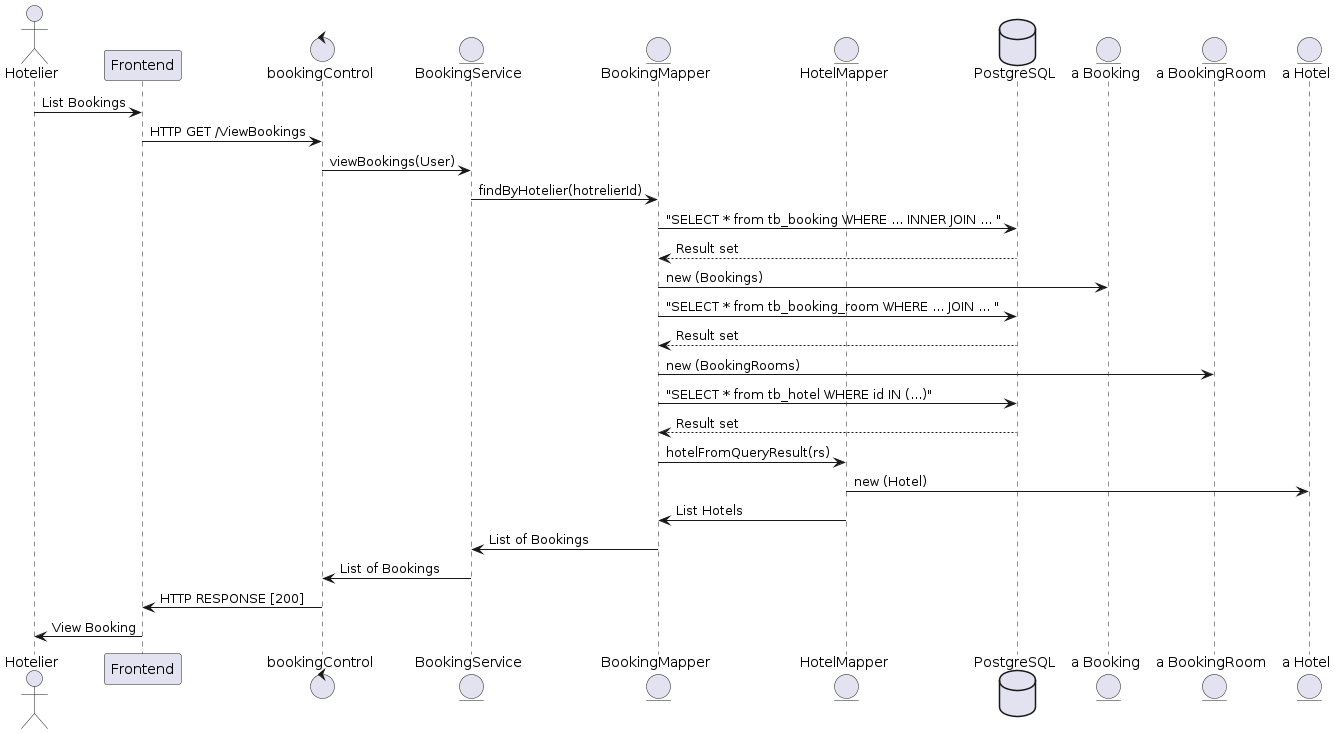

The diagram above was rendered by PlantUML. Its source (embedded in the PNG):
@startuml
actor       Hotelier                as Foo0
participant Frontend                as Foo1
control     bookingControl          as Foo2
entity      BookingService          as Foo3
entity      BookingMapper           as Foo4
entity      HotelMapper             as Foo5
database    PostgreSQL                as Foo7
entity      "a Booking"             as Foo10
entity      "a BookingRoom"         as Foo8
entity      "a Hotel"               as Foo11

Foo0 -> Foo1 : List Bookings 
Foo1 -> Foo2 : HTTP GET /ViewBookings
Foo2 -> Foo3 : viewBookings(User)
Foo3 -> Foo4 : findByHotelier(hotrelierId)
Foo4 -> Foo7 : "SELECT * from tb_booking WHERE ... INNER JOIN ... "
Foo4 <-- Foo7 : Result set
Foo4 -> Foo10: new (Bookings)
Foo4 -> Foo7 : "SELECT * from tb_booking_room WHERE ... JOIN ... "
Foo4 <-- Foo7 : Result set
Foo4 -> Foo8: new (BookingRooms)
Foo4 -> Foo7 : "SELECT * from tb_hotel WHERE id IN (...)"
Foo4 <-- Foo7 : Result set
Foo4 -> Foo5: hotelFromQueryResult(rs)
Foo5 -> Foo11: new (Hotel)
Foo4 <- Foo5: List Hotels
Foo3 <- Foo4: List of Bookings
Foo2 <- Foo3: List of Bookings
Foo1 <- Foo2 : HTTP RESPONSE [200]
Foo0 <- Foo1 : View Booking
@enduml